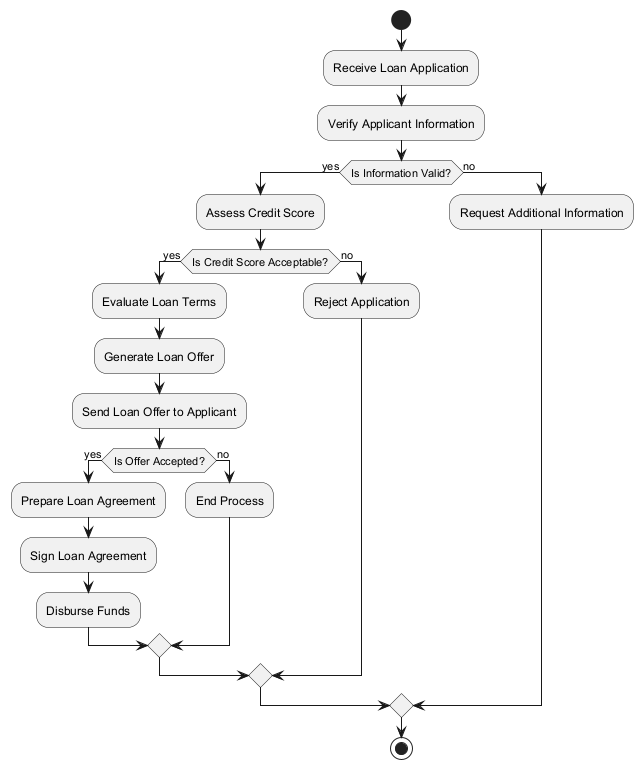

The diagram above was rendered by PlantUML. Its source (embedded in the PNG):
@startuml
start

:Receive Loan Application;
:Verify Applicant Information;

if (Is Information Valid?) then (yes)
    :Assess Credit Score;
    if (Is Credit Score Acceptable?) then (yes)
        :Evaluate Loan Terms;
        :Generate Loan Offer;
        :Send Loan Offer to Applicant;
        
        if (Is Offer Accepted?) then (yes)
            :Prepare Loan Agreement;
            :Sign Loan Agreement;
            :Disburse Funds;
        else (no)
            :End Process;
        endif
    else (no)
        :Reject Application;
    endif
else (no)
    :Request Additional Information;
endif

stop
@enduml